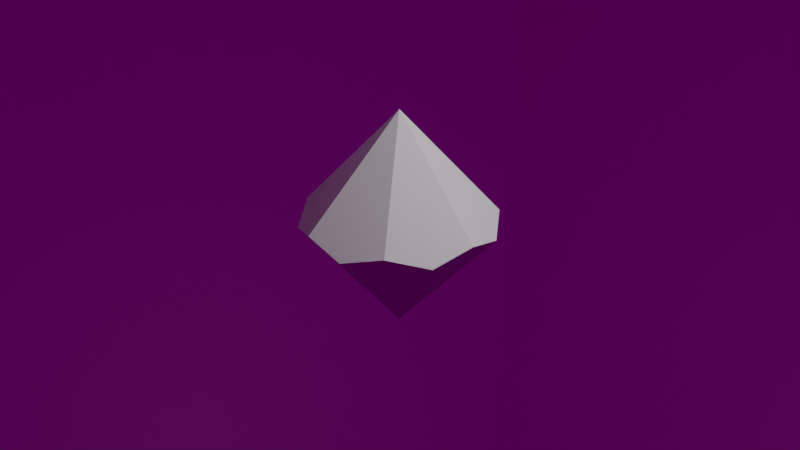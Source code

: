 # Source: d14_dsn.blend  (saved by Blender 2.81.16; exported with 4.5.12 LTS)
import bpy
from mathutils import Matrix  # noqa: F401  (used for matrix-valued properties, if any)

bpy.ops.wm.read_factory_settings(use_empty=True)
scene = bpy.context.scene
scene.name = 'Scene'

# ---- collections
col_collection = bpy.data.collections.new('Collection'); scene.collection.children.link(col_collection)

# ---- images (referenced by path relative to the original .blend; pixels are not part of the script)
import os
ASSET_DIR = os.environ.get("B2B_ASSET_DIR", "")  # directory of the original .blend (textures are referenced by path, not embedded)
HERE = os.path.dirname(os.path.abspath(__file__))  # packed textures are extracted next to this script under _unpacked/

def load_image(name, relpath, width, height, colorspace="sRGB"):
    """Load a texture the original file referenced (path relative to the .blend, or extracted next to this script)."""
    p = next((c for c in (os.path.join(HERE, relpath), os.path.join(ASSET_DIR, relpath)) if relpath and os.path.exists(c)), "")
    if p:
        img = bpy.data.images.load(p, check_existing=True)
        img.name = name
    else:  # same state as the original file: an image datablock whose file is absent (Cycles renders it pink)
        img = bpy.data.images.new(name, width, height)
        img.source = "FILE"
        img.filepath = "//" + (relpath or name)
    img.colorspace_settings.name = colorspace
    return img
img_d14_uvs_actual_png = load_image('d14_uvs_actual.png', 'd14_uvs_actual.png', 1024, 1024, 'sRGB')

# ---- materials (node trees are filled in below, after node groups)
mat_d14_material = bpy.data.materials.new('D14 Material')
mat_d14_material.use_transparent_shadow = False

# ---- material node trees
mat_d14_material.use_nodes = True; mat_d14_material.node_tree.nodes.clear()
_N = mat_d14_material.node_tree.nodes; _L = mat_d14_material.node_tree.links
n0 = _N.new('ShaderNodeOutputMaterial'); n0.name = 'Material Output'; n0.location = (300, 300)
n1 = _N.new('ShaderNodeBsdfPrincipled'); n1.name = 'Principled BSDF'; n1.location = (10, 300)
n1.distribution = 'GGX'
n1.subsurface_method = 'BURLEY'
n1.inputs[3].default_value = 1.45
n1.inputs[27].default_value = (0.0, 0.0, 0.0, 1.0)
n1.inputs[28].default_value = 1.0
n2 = _N.new('ShaderNodeTexImage'); n2.name = 'Image Texture'; n2.location = (-280, 280)
n2.image = img_d14_uvs_actual_png
_L.new(n1.outputs[0], n0.inputs[0])
_L.new(n2.outputs[0], n1.inputs[0])
n0.is_active_output = True

# ---- world
world_world = bpy.data.worlds.new('World'); scene.world = world_world
world_world.use_nodes = True; world_world.node_tree.nodes.clear()
_N = world_world.node_tree.nodes; _L = world_world.node_tree.links
n0 = _N.new('ShaderNodeOutputWorld'); n0.name = 'World Output'; n0.location = (300, 300)
n1 = _N.new('ShaderNodeBackground'); n1.name = 'Background'; n1.location = (10, 300)
n1.inputs[0].default_value = (0.05088, 0.05088, 0.05088, 1.0)
_L.new(n1.outputs[0], n0.inputs[0])
n0.is_active_output = True
world_world.color = (0.05088, 0.05088, 0.05088)
world_world.use_sun_shadow = False
world_world.sun_shadow_jitter_overblur = 0.0

# ---- cameras
cam_camera = bpy.data.cameras.new('Camera')
cam_camera.clip_end = 100.0
cam_camera.ortho_scale = 7.314

# ---- lights
light_light = bpy.data.lights.new('Light', 'POINT')
light_light.transmission_factor = 0.0
light_light.energy = 1000.0
light_light.shadow_soft_size = 0.1
light_light.shadow_maximum_resolution = 0.006
light_light.use_absolute_resolution = True

# ---- meshes
me_shape_indexedfaceset = bpy.data.meshes.new('Shape_IndexedFaceSet')
me_shape_indexedfaceset.from_pydata([(-1.024, 0.005043, 0.1362), (-1.024, 0.005043, 0.1362), (-1.024, 0.005043, 0.1362), (-0.924, 0.4454, -0.136), (-0.924, 0.4454, -0.136), (-0.924, 0.4454, -0.136), (-0.6402, 0.7985, 0.137), (-0.6402, 0.7985, 0.137), (-0.6402, 0.7985, 0.137), (0.002782, 0.005093, 2.617), (0.002782, 0.005093, 2.617), (0.002782, 0.005093, 2.617), (0.002782, 0.005093, 2.617), (0.002782, 0.005093, 2.617), (0.002782, 0.005093, 2.617), (0.002782, 0.005093, 2.617), (-0.6367, -0.792, 0.1355), (-0.6367, -0.792, 0.1355), (-0.6367, -0.792, 0.1355), (-0.922, -0.4373, -0.1368), (-0.922, -0.4373, -0.1368), (-0.922, -0.4373, -0.1368), (-0.002782, -0.005093, -2.617), (-0.002782, -0.005093, -2.617), (-0.002782, -0.005093, -2.617), (-0.002782, -0.005093, -2.617), (-0.002782, -0.005093, -2.617), (-0.002782, -0.005093, -2.617), (-0.002782, -0.005093, -2.617), (-0.2303, 0.9925, -0.1354), (-0.2303, 0.9925, -0.1354), (-0.2303, 0.9925, -0.1354), (0.2259, 0.9909, 0.1372), (0.2259, 0.9909, 0.1372), (0.2259, 0.9909, 0.1372), (0.2303, -0.9925, 0.1354), (0.2303, -0.9925, 0.1354), (0.2303, -0.9925, 0.1354), (-0.2259, -0.9909, -0.1372), (-0.2259, -0.9909, -0.1372), (-0.2259, -0.9909, -0.1372), (0.6367, 0.792, -0.1355), (0.6367, 0.792, -0.1355), (0.6367, 0.792, -0.1355), (0.922, 0.4373, 0.1368), (0.922, 0.4373, 0.1368), (0.922, 0.4373, 0.1368), (0.924, -0.4454, 0.136), (0.924, -0.4454, 0.136), (0.924, -0.4454, 0.136), (0.6402, -0.7985, -0.137), (0.6402, -0.7985, -0.137), (0.6402, -0.7985, -0.137), (1.024, -0.005043, -0.1362), (1.024, -0.005043, -0.1362), (1.024, -0.005043, -0.1362)], [], [(47, 51, 37, 13), (50, 25, 40, 36), (4, 6, 9, 1), (24, 29, 7, 5), (16, 20, 2, 10), (19, 22, 3, 0), (30, 32, 12, 8), (41, 33, 31, 26), (54, 28, 52, 48), (35, 39, 18, 11), (42, 44, 14, 34), (53, 45, 43, 27), (55, 49, 15, 46), (38, 23, 21, 17)])
me_shape_indexedfaceset.polygons.foreach_set('use_smooth', [0, 0, 0, 1, 0, 0, 0, 0, 0, 0, 0, 1, 0, 0])
_uv = me_shape_indexedfaceset.uv_layers.new(name='TEXCOORD_0')
_uv.uv.foreach_set('vector', [0.401, 0.5405, 0.4755, 0.737, 0.4559, 0.927, 0.0, 0.7045, 0.4755, 0.737, 1.0, 0.2955, 0.5441, 0.992, 0.4559, 0.927, 0.599, 0.4595, 0.5245, 0.263, 0.0, 0.7045, 0.555, 0.7045, 1.0, 0.2955, 0.5441, 0.07298, 0.5245, 0.263, 0.599, 0.4595, 0.5245, 1.0, 0.599, 0.8685, 0.555, 0.7045, 0.0, 0.7045, 0.599, 0.8685, 1.0, 0.2955, 0.599, 0.4595, 0.555, 0.7045, 0.5441, 0.07298, 0.4559, 0.008022, 0.0, 0.7045, 0.5245, 0.263, 0.4755, 0.0, 0.4559, 0.008022, 0.5441, 0.07298, 1.0, 0.2955, 0.445, 0.2955, 1.0, 0.2955, 0.4755, 0.737, 0.401, 0.5405, 0.4559, 0.927, 0.5441, 0.992, 0.5245, 1.0, 0.0, 0.7045, 0.4755, 0.0, 0.401, 0.1315, 0.0, 0.7045, 0.4559, 0.008022, 0.445, 0.2955, 0.401, 0.1315, 0.4755, 0.0, 1.0, 0.2955, 0.445, 0.2955, 0.401, 0.5405, 0.0, 0.7045, 0.401, 0.1315, 0.5441, 0.992, 1.0, 0.2955, 0.599, 0.8685, 0.5245, 1.0])
me_shape_indexedfaceset.use_remesh_fix_poles = True
me_shape_indexedfaceset.use_remesh_preserve_attributes = False
me_shape_indexedfaceset.use_mirror_vertex_groups = False
me_shape_indexedfaceset.update()
me_shape_indexedfaceset.normals_split_custom_set([tuple(v) for v in zip(*[iter([-0.5801, 0.7359, -0.3491, -0.5801, 0.7359, -0.3491, -0.5801, 0.7359, -0.3491, -0.5801, 0.7359, -0.3491, -0.2035, 0.916, 0.3458, -0.2035, 0.916, 0.3458, -0.2035, 0.916, 0.3458, -0.2035, 0.916, 0.3458, 0.8436, -0.4078, -0.3492, 0.8436, -0.4078, -0.3492, 0.8436, -0.4078, -0.3492, 0.8436, -0.4078, -0.3492, 0.5801, -0.7359, 0.3491, 0.5801, -0.7359, 0.3491, 0.5801, -0.7359, 0.3491, 0.5801, -0.7359, 0.3491, 0.8428, 0.4099, -0.3489, 0.8428, 0.4099, -0.3489, 0.8428, 0.4099, -0.3489, 0.8428, 0.4099, -0.3489, 0.9376, 0.00178, 0.3478, 0.9376, 0.00178, 0.3478, 0.9376, 0.00178, 0.3478, 0.9376, 0.00178, 0.3478, 0.2035, -0.916, -0.3458, 0.2035, -0.916, -0.3458, 0.2035, -0.916, -0.3458, 0.2035, -0.916, -0.3458, -0.2112, -0.9135, 0.3479, -0.2112, -0.9135, 0.3479, -0.2112, -0.9135, 0.3479, -0.2112, -0.9135, 0.3479, -0.8436, 0.4078, 0.3492, -0.8436, 0.4078, 0.3492, -0.8436, 0.4078, 0.3492, -0.8436, 0.4078, 0.3492, 0.2112, 0.9135, -0.3479, 0.2112, 0.9135, -0.3479, 0.2112, 0.9135, -0.3479, 0.2112, 0.9135, -0.3479, -0.5844, -0.7346, -0.3446, -0.5844, -0.7346, -0.3446, -0.5844, -0.7346, -0.3446, -0.5844, -0.7346, -0.3446, -0.8428, -0.4099, 0.3489, -0.8428, -0.4099, 0.3489, -0.8428, -0.4099, 0.3489, -0.8428, -0.4099, 0.3489, -0.9376, -0.00178, -0.3478, -0.9376, -0.00178, -0.3478, -0.9376, -0.00178, -0.3478, -0.9376, -0.00178, -0.3478, 0.5844, 0.7346, 0.3446, 0.5844, 0.7346, 0.3446, 0.5844, 0.7346, 0.3446, 0.5844, 0.7346, 0.3446])] * 3)])
me_dice = bpy.data.meshes.new('Dice')
me_dice.from_pydata([(-0.002782, 0.005093, 1.178), (-0.2259, 0.9909, 0.06176), (0.2303, 0.9925, -0.06095), (0.6402, 0.7985, 0.06164), (0.924, 0.4454, -0.06121), (1.024, 0.005043, 0.06129), (0.922, -0.4373, -0.06157), (0.6367, -0.792, 0.06099), (0.2259, -0.9909, -0.06176), (-0.2303, -0.9925, 0.06095), (-0.6402, -0.7985, -0.06164), (-0.924, -0.4454, 0.06121), (-1.024, -0.005043, -0.06129), (-0.922, 0.4373, 0.06157), (-0.6367, 0.792, -0.06099), (0.002782, -0.005093, -1.178)], [], [(4, 5, 0, 3), (6, 7, 0, 5), (8, 9, 0, 7), (10, 11, 0, 9), (12, 13, 0, 11), (1, 0, 13, 14), (0, 1, 2, 3), (2, 1, 14, 15), (2, 15, 4, 3), (4, 15, 6, 5), (6, 15, 8, 7), (8, 15, 10, 9), (10, 15, 12, 11), (14, 13, 12, 15)])
_uv = me_dice.uv_layers.new(name='UVMap')
_uv.uv.foreach_set('vector', [0.0, 0.0, 0.0, 0.0, 0.0, 0.0, 0.0, 0.0, 0.0, 0.0, 0.0, 0.0, 0.0, 0.0, 0.0, 0.0, 0.0, 0.0, 0.0, 0.0, 0.0, 0.0, 0.0, 0.0, 0.0, 0.0, 0.0, 0.0, 0.0, 0.0, 0.0, 0.0, 0.0, 0.0, 0.0, 0.0, 0.0, 0.0, 0.0, 0.0, 0.0, 0.0, 0.0, 0.0, 0.0, 0.0, 0.0, 0.0, 0.0, 0.0, 0.0, 0.0, 0.0, 0.0, 0.0, 0.0, 0.0, 0.0, 0.0, 0.0, 0.0, 0.0, 0.0, 0.0, 0.0, 0.0, 0.0, 0.0, 0.0, 0.0, 0.0, 0.0, 0.0, 0.0, 0.0, 0.0, 0.0, 0.0, 0.0, 0.0, 0.0, 0.0, 0.0, 0.0, 0.0, 0.0, 0.0, 0.0, 0.0, 0.0, 0.0, 0.0, 0.0, 0.0, 0.0, 0.0, 0.0, 0.0, 0.0, 0.0, 0.0, 0.0, 0.0, 0.0, 0.0, 0.0, 0.0, 0.0, 0.0, 0.0, 0.0, 0.0])
me_dice.use_remesh_fix_poles = True
me_dice.use_remesh_preserve_attributes = False
me_dice.use_mirror_vertex_groups = False
me_dice.update()
me_dice_rendermesh = bpy.data.meshes.new('Dice Rendermesh')
me_dice_rendermesh.from_pydata([(-0.1391, 0.2547, 58.88), (-11.29, 49.54, 3.088), (11.51, 49.62, -3.048), (32.01, 39.92, 3.082), (46.2, 22.27, -3.061), (51.21, 0.2522, 3.065), (46.1, -21.86, -3.078), (31.83, -39.6, 3.049), (11.29, -49.54, -3.088), (-11.51, -49.62, 3.048), (-32.01, -39.92, -3.082), (-46.2, -22.27, 3.061), (-51.21, -0.2522, -3.065), (-46.1, 21.86, 3.078), (-31.83, 39.6, -3.049), (0.1391, -0.2547, -58.88)], [], [(4, 5, 0, 3), (6, 7, 0, 5), (8, 9, 0, 7), (10, 11, 0, 9), (12, 13, 0, 11), (1, 0, 13, 14), (0, 1, 2, 3), (2, 1, 14, 15), (2, 15, 4, 3), (4, 15, 6, 5), (6, 15, 8, 7), (8, 15, 10, 9), (10, 15, 12, 11), (14, 13, 12, 15)])
_uv = me_dice_rendermesh.uv_layers.new(name='UVMap')
_uv.uv.foreach_set('vector', [0.1272, 0.2643, 0.06477, 0.2854, 0.1233, 0.4908, 0.1889, 0.2881, 0.8795, 0.513, 0.8172, 0.534, 0.8744, 0.7375, 0.9409, 0.5364, 0.6251, 0.5141, 0.5631, 0.5372, 0.6285, 0.7391, 0.6878, 0.5355, 0.3719, 0.5128, 0.3103, 0.5365, 0.3771, 0.7391, 0.4345, 0.5339, 0.1249, 0.5111, 0.06232, 0.5336, 0.1231, 0.7382, 0.1872, 0.5336, 0.8092, 0.786, 0.8747, 0.989, 0.9352, 0.784, 0.872, 0.7626, 0.6257, 0.9914, 0.6915, 0.7893, 0.6292, 0.7654, 0.5663, 0.7862, 0.1893, 0.03922, 0.1274, 0.016, 0.06477, 0.0373, 0.1237, 0.2408, 0.8159, 0.2864, 0.874, 0.4901, 0.9394, 0.2885, 0.8781, 0.2652, 0.5639, 0.2879, 0.6253, 0.4909, 0.6874, 0.2891, 0.6257, 0.2663, 0.3134, 0.2789, 0.3698, 0.4821, 0.4376, 0.2829, 0.3761, 0.2588, 0.8134, 0.0351, 0.8761, 0.239, 0.9391, 0.03416, 0.8763, 0.01216, 0.5634, 0.03449, 0.6225, 0.239, 0.6875, 0.0357, 0.6258, 0.01268, 0.4383, 0.035, 0.3768, 0.01237, 0.3151, 0.03403, 0.3758, 0.236])
me_dice_rendermesh.materials.append(mat_d14_material)
me_dice_rendermesh.use_remesh_fix_poles = True
me_dice_rendermesh.use_remesh_preserve_attributes = False
me_dice_rendermesh.use_mirror_vertex_groups = False
me_dice_rendermesh.update()

# ---- objects
ob_light = bpy.data.objects.new('Light', light_light)
ob_camera = bpy.data.objects.new('Camera', cam_camera)
ob_shape_indexedfaceset = bpy.data.objects.new('Shape_IndexedFaceSet', me_shape_indexedfaceset)
ob_dice = bpy.data.objects.new('Dice', me_dice)
ob_face_7 = bpy.data.objects.new('Face 7', None)
ob_face_6 = bpy.data.objects.new('Face 6', None)
ob_face_5 = bpy.data.objects.new('Face 5', None)
ob_face_4 = bpy.data.objects.new('Face 4', None)
ob_face_3 = bpy.data.objects.new('Face 3', None)
ob_face_2 = bpy.data.objects.new('Face 2', None)
ob_face_1 = bpy.data.objects.new('Face 1', None)
ob_face_10 = bpy.data.objects.new('Face 10', None)
ob_face_11 = bpy.data.objects.new('Face 11', None)
ob_face_12 = bpy.data.objects.new('Face 12', None)
ob_face_13 = bpy.data.objects.new('Face 13', None)
ob_face_14 = bpy.data.objects.new('Face 14', None)
ob_face_8 = bpy.data.objects.new('Face 8', None)
ob_face_9 = bpy.data.objects.new('Face 9', None)
ob_dice_rendermesh = bpy.data.objects.new('Dice Rendermesh', me_dice_rendermesh)

# ---- transforms, parenting, visibility, modifiers, constraints
ob_light.location = (4.076, 1.005, 5.904)
ob_light.rotation_euler = (0.6503, 0.05522, 1.866)
ob_light.lock_rotations_4d = False
ob_light.empty_display_type = 'ARROWS'
ob_light.color = (0.0, 0.0, 0.0, 0.0)
ob_light.lineart.crease_threshold = 0.0
ob_camera.location = (7.359, -6.926, 4.958)
ob_camera.rotation_euler = (1.109, 0.0, 0.8149)
ob_camera.lock_rotations_4d = False
ob_camera.empty_display_type = 'ARROWS'
ob_camera.color = (0.0, 0.0, 0.0, 0.0)
ob_camera.display_type = 'WIRE'
ob_camera.lineart.crease_threshold = 0.0
ob_shape_indexedfaceset.location = (0.0, 0.0, 0.0)
ob_shape_indexedfaceset.rotation_mode = 'QUATERNION'
ob_shape_indexedfaceset.rotation_quaternion = (0.0, 0.0, 0.0, 0.0)
ob_shape_indexedfaceset.scale = (1.0, 1.0, 0.45)
ob_shape_indexedfaceset.lineart.crease_threshold = 0.0
ob_dice.location = (0.0, 0.0, 0.0)
ob_dice.lineart.crease_threshold = 0.0
ob_face_7.location = (0.6464, 0.3135, 0.3098)
ob_face_7.rotation_euler = (-0.005213, -2.263, 0.4435)
ob_face_7.lineart.crease_threshold = 0.0
ob_face_6.location = (0.645, -0.3048, 0.3096)
ob_face_6.rotation_euler = (0.005035, -2.262, -0.4462)
ob_face_6.lineart.crease_threshold = 0.0
ob_face_5.location = (0.1574, -0.6926, 0.3094)
ob_face_5.rotation_euler = (-0.001179, -2.26, -1.345)
ob_face_5.lineart.crease_threshold = 0.0
ob_face_4.location = (-0.4493, -0.5578, 0.3095)
ob_face_4.rotation_euler = (-0.002369, -2.262, -2.241)
ob_face_4.lineart.crease_threshold = 0.0
ob_face_3.location = (-0.7182, -0.002007, 0.3098)
ob_face_3.rotation_euler = (-3.132, -0.8813, 0.009924)
ob_face_3.lineart.crease_threshold = 0.0
ob_face_2.location = (-0.4468, 0.5563, 0.31)
ob_face_2.rotation_euler = (0.004764, -2.255, 2.249)
ob_face_2.lineart.crease_threshold = 0.0
ob_face_1.location = (0.1605, 0.6967, 0.31)
ob_face_1.rotation_euler = (-0.01016, -2.257, 1.339)
ob_face_1.lineart.crease_threshold = 0.0
ob_face_10.location = (-0.1574, 0.6926, -0.3094)
ob_face_10.rotation_euler = (0.001179, 0.8813, -1.345)
ob_face_10.lineart.crease_threshold = 0.0
ob_face_11.location = (0.4493, 0.5578, -0.3095)
ob_face_11.rotation_euler = (0.00237, 0.8794, -2.241)
ob_face_11.lineart.crease_threshold = 0.0
ob_face_12.location = (0.7182, 0.002007, -0.3098)
ob_face_12.rotation_euler = (-0.009123, 0.8813, -3.132)
ob_face_12.lineart.crease_threshold = 0.0
ob_face_13.location = (0.4468, -0.5563, -0.31)
ob_face_13.rotation_euler = (-0.004764, 0.8865, 2.249)
ob_face_13.lineart.crease_threshold = 0.0
ob_face_14.location = (-0.1605, -0.6967, -0.31)
ob_face_14.rotation_euler = (0.01016, 0.8845, 1.339)
ob_face_14.lineart.crease_threshold = 0.0
ob_face_8.location = (-0.6464, -0.3135, -0.3098)
ob_face_8.rotation_euler = (0.005213, 0.8791, 0.4435)
ob_face_8.lineart.crease_threshold = 0.0
ob_face_9.location = (-0.645, 0.3048, -0.3096)
ob_face_9.rotation_euler = (-0.005034, 0.8796, -0.4462)
ob_face_9.lineart.crease_threshold = 0.0
ob_dice_rendermesh.location = (0.0, 0.0, 0.0)
ob_dice_rendermesh.lineart.crease_threshold = 0.0

# ---- collection membership
col_collection.objects.link(ob_light)
col_collection.objects.link(ob_camera)
col_collection.objects.link(ob_shape_indexedfaceset)
col_collection.objects.link(ob_dice)
col_collection.objects.link(ob_face_7)
col_collection.objects.link(ob_face_6)
col_collection.objects.link(ob_face_5)
col_collection.objects.link(ob_face_4)
col_collection.objects.link(ob_face_3)
col_collection.objects.link(ob_face_2)
col_collection.objects.link(ob_face_1)
col_collection.objects.link(ob_face_10)
col_collection.objects.link(ob_face_11)
col_collection.objects.link(ob_face_12)
col_collection.objects.link(ob_face_13)
col_collection.objects.link(ob_face_14)
col_collection.objects.link(ob_face_8)
col_collection.objects.link(ob_face_9)
col_collection.objects.link(ob_dice_rendermesh)

# ---- scene / render settings (as saved in the file)
scene.camera = ob_camera
scene.frame_start = 1; scene.frame_end = 250; scene.frame_set(3)
scene.render.engine = 'BLENDER_EEVEE_NEXT'
scene.cycles.use_denoising = False
scene.cycles.samples = 128
scene.cycles.sampling_pattern = 'TABULATED_SOBOL'
scene.cycles.use_adaptive_sampling = False
scene.cycles.use_light_tree = False
scene.view_settings.view_transform = 'Filmic'
bpy.context.view_layer.update()

